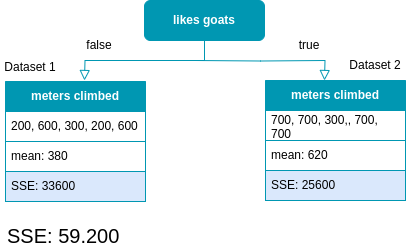

The diagram above was exported from draw.io. Its source (the exported page's mxGraphModel, read from the mxfile embedded in the PNG):
<mxGraphModel dx="1125" dy="712" grid="1" gridSize="10" guides="1" tooltips="1" connect="1" arrows="1" fold="1" page="1" pageScale="1" pageWidth="827" pageHeight="1169" math="0" shadow="0">
  <root>
    <mxCell id="0" />
    <mxCell id="1" parent="0" />
    <mxCell id="7ybJqyZVo-lREKUy7coq-1" value="" style="rounded=0;html=1;jettySize=auto;orthogonalLoop=1;fontSize=11;endArrow=block;endFill=0;endSize=8;strokeWidth=1;shadow=0;labelBackgroundColor=none;edgeStyle=orthogonalEdgeStyle;entryX=0.5;entryY=0;entryDx=0;entryDy=0;exitX=0.5;exitY=1;exitDx=0;exitDy=0;strokeColor=#0097B2;" parent="1" source="7ybJqyZVo-lREKUy7coq-2" edge="1">
      <mxGeometry relative="1" as="geometry">
        <mxPoint x="219" y="200" as="targetPoint" />
      </mxGeometry>
    </mxCell>
    <mxCell id="7ybJqyZVo-lREKUy7coq-2" value="&lt;font color=&quot;#ffffff&quot;&gt;&lt;b&gt;likes goats&lt;/b&gt;&lt;/font&gt;" style="rounded=1;whiteSpace=wrap;html=1;fontSize=12;glass=0;strokeWidth=1;shadow=0;fillColor=#0097B2;strokeColor=#0097B2;" parent="1" vertex="1">
      <mxGeometry x="279" y="120" width="120" height="40" as="geometry" />
    </mxCell>
    <mxCell id="7ybJqyZVo-lREKUy7coq-7" value="&lt;font color=&quot;#ffffff&quot;&gt;&lt;b&gt;meters climbed&lt;/b&gt;&lt;/font&gt;" style="swimlane;fontStyle=0;childLayout=stackLayout;horizontal=1;startSize=30;horizontalStack=0;resizeParent=1;resizeParentMax=0;resizeLast=0;collapsible=1;marginBottom=0;whiteSpace=wrap;html=1;fillColor=#0097B2;strokeColor=#0097B2;" parent="1" vertex="1">
      <mxGeometry x="140" y="201" width="140" height="120" as="geometry" />
    </mxCell>
    <mxCell id="7ybJqyZVo-lREKUy7coq-8" value="200, 600, 300, 200, 600" style="text;strokeColor=#0097B2;fillColor=default;align=left;verticalAlign=middle;spacingLeft=4;spacingRight=4;overflow=hidden;points=[[0,0.5],[1,0.5]];portConstraint=eastwest;rotatable=0;whiteSpace=wrap;html=1;labelBackgroundColor=none;" parent="7ybJqyZVo-lREKUy7coq-7" vertex="1">
      <mxGeometry y="30" width="140" height="30" as="geometry" />
    </mxCell>
    <mxCell id="7ybJqyZVo-lREKUy7coq-9" value="mean: 380" style="text;strokeColor=#0097B2;fillColor=default;align=left;verticalAlign=middle;spacingLeft=4;spacingRight=4;overflow=hidden;points=[[0,0.5],[1,0.5]];portConstraint=eastwest;rotatable=0;whiteSpace=wrap;html=1;labelBorderColor=none;labelBackgroundColor=none;" parent="7ybJqyZVo-lREKUy7coq-7" vertex="1">
      <mxGeometry y="60" width="140" height="30" as="geometry" />
    </mxCell>
    <mxCell id="7ybJqyZVo-lREKUy7coq-10" value="SSE: 33600" style="text;strokeColor=#0097B2;fillColor=#dae8fc;align=left;verticalAlign=middle;spacingLeft=4;spacingRight=4;overflow=hidden;points=[[0,0.5],[1,0.5]];portConstraint=eastwest;rotatable=0;whiteSpace=wrap;html=1;" parent="7ybJqyZVo-lREKUy7coq-7" vertex="1">
      <mxGeometry y="90" width="140" height="30" as="geometry" />
    </mxCell>
    <mxCell id="7ybJqyZVo-lREKUy7coq-11" value="" style="rounded=0;html=1;jettySize=auto;orthogonalLoop=1;fontSize=11;endArrow=block;endFill=0;endSize=8;strokeWidth=1;shadow=0;labelBackgroundColor=none;edgeStyle=orthogonalEdgeStyle;entryX=0.5;entryY=0;entryDx=0;entryDy=0;strokeColor=#0097B2;" parent="1" edge="1">
      <mxGeometry relative="1" as="geometry">
        <mxPoint x="330" y="180" as="sourcePoint" />
        <mxPoint x="459" y="200" as="targetPoint" />
      </mxGeometry>
    </mxCell>
    <mxCell id="7ybJqyZVo-lREKUy7coq-13" value="Dataset 2" style="text;html=1;strokeColor=none;fillColor=none;align=center;verticalAlign=middle;whiteSpace=wrap;rounded=0;" parent="1" vertex="1">
      <mxGeometry x="480" y="170" width="60" height="30" as="geometry" />
    </mxCell>
    <mxCell id="7ybJqyZVo-lREKUy7coq-15" value="true" style="text;html=1;strokeColor=none;fillColor=none;align=center;verticalAlign=middle;whiteSpace=wrap;rounded=0;" parent="1" vertex="1">
      <mxGeometry x="414" y="150" width="60" height="30" as="geometry" />
    </mxCell>
    <mxCell id="czRnGx9iezv_RPsm4QOs-5" value="&lt;font color=&quot;#ffffff&quot;&gt;&lt;b&gt;meters climbed&lt;/b&gt;&lt;/font&gt;" style="swimlane;fontStyle=0;childLayout=stackLayout;horizontal=1;startSize=30;horizontalStack=0;resizeParent=1;resizeParentMax=0;resizeLast=0;collapsible=1;marginBottom=0;whiteSpace=wrap;html=1;fillColor=#0097B2;strokeColor=#0097B2;" vertex="1" parent="1">
      <mxGeometry x="400" y="200" width="140" height="120" as="geometry" />
    </mxCell>
    <mxCell id="czRnGx9iezv_RPsm4QOs-6" value="700, 700, 300,, 700, 700" style="text;strokeColor=#0097B2;fillColor=default;align=left;verticalAlign=middle;spacingLeft=4;spacingRight=4;overflow=hidden;points=[[0,0.5],[1,0.5]];portConstraint=eastwest;rotatable=0;whiteSpace=wrap;html=1;labelBackgroundColor=none;" vertex="1" parent="czRnGx9iezv_RPsm4QOs-5">
      <mxGeometry y="30" width="140" height="30" as="geometry" />
    </mxCell>
    <mxCell id="czRnGx9iezv_RPsm4QOs-7" value="mean: 620" style="text;strokeColor=#0097B2;fillColor=default;align=left;verticalAlign=middle;spacingLeft=4;spacingRight=4;overflow=hidden;points=[[0,0.5],[1,0.5]];portConstraint=eastwest;rotatable=0;whiteSpace=wrap;html=1;labelBorderColor=none;labelBackgroundColor=none;" vertex="1" parent="czRnGx9iezv_RPsm4QOs-5">
      <mxGeometry y="60" width="140" height="30" as="geometry" />
    </mxCell>
    <mxCell id="czRnGx9iezv_RPsm4QOs-8" value="SSE: 25600" style="text;strokeColor=#0097B2;fillColor=#dae8fc;align=left;verticalAlign=middle;spacingLeft=4;spacingRight=4;overflow=hidden;points=[[0,0.5],[1,0.5]];portConstraint=eastwest;rotatable=0;whiteSpace=wrap;html=1;" vertex="1" parent="czRnGx9iezv_RPsm4QOs-5">
      <mxGeometry y="90" width="140" height="30" as="geometry" />
    </mxCell>
    <mxCell id="czRnGx9iezv_RPsm4QOs-11" value="false" style="text;html=1;strokeColor=none;fillColor=none;align=center;verticalAlign=middle;whiteSpace=wrap;rounded=0;" vertex="1" parent="1">
      <mxGeometry x="204" y="150" width="60" height="30" as="geometry" />
    </mxCell>
    <mxCell id="czRnGx9iezv_RPsm4QOs-16" value="Dataset 1" style="text;html=1;strokeColor=none;fillColor=none;align=center;verticalAlign=middle;whiteSpace=wrap;rounded=0;" vertex="1" parent="1">
      <mxGeometry x="135" y="172" width="60" height="30" as="geometry" />
    </mxCell>
    <mxCell id="czRnGx9iezv_RPsm4QOs-22" value="SSE: 59.200" style="text;html=1;strokeColor=none;fillColor=none;align=left;verticalAlign=middle;whiteSpace=wrap;rounded=0;fontSize=20;" vertex="1" parent="1">
      <mxGeometry x="140" y="340" width="240" height="30" as="geometry" />
    </mxCell>
  </root>
</mxGraphModel>